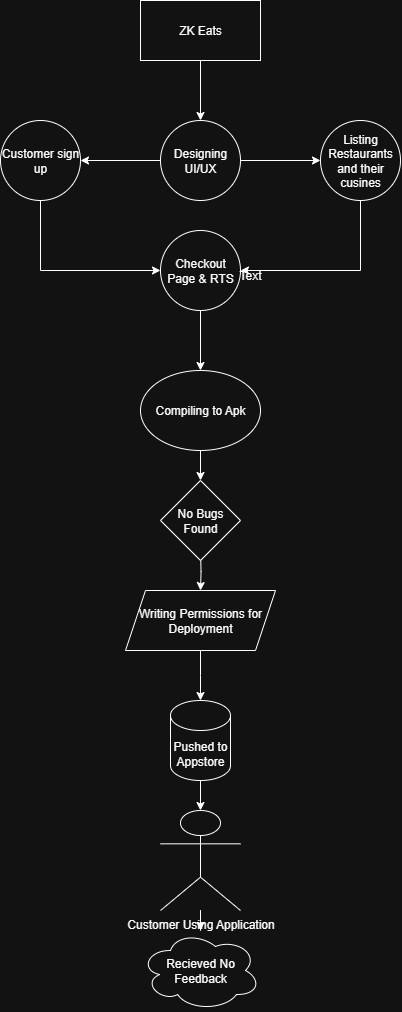

The diagram above was exported from draw.io. Its source (the exported page's mxGraphModel, read from the mxfile embedded in the PNG):
<mxGraphModel dx="1158" dy="624" grid="1" gridSize="10" guides="1" tooltips="1" connect="1" arrows="1" fold="1" page="1" pageScale="1" pageWidth="850" pageHeight="1100" math="0" shadow="0">
  <root>
    <mxCell id="0" />
    <mxCell id="1" parent="0" />
    <mxCell id="XRBNciSBYQcuy76RkXWW-27" style="edgeStyle=orthogonalEdgeStyle;rounded=0;orthogonalLoop=1;jettySize=auto;html=1;entryX=0.5;entryY=0;entryDx=0;entryDy=0;" edge="1" parent="1" source="XRBNciSBYQcuy76RkXWW-28" target="XRBNciSBYQcuy76RkXWW-31">
      <mxGeometry relative="1" as="geometry" />
    </mxCell>
    <mxCell id="XRBNciSBYQcuy76RkXWW-28" value="ZK Eats" style="rounded=0;whiteSpace=wrap;html=1;" vertex="1" parent="1">
      <mxGeometry x="420" y="270" width="120" height="60" as="geometry" />
    </mxCell>
    <mxCell id="XRBNciSBYQcuy76RkXWW-29" value="" style="edgeStyle=orthogonalEdgeStyle;rounded=0;orthogonalLoop=1;jettySize=auto;html=1;" edge="1" parent="1" source="XRBNciSBYQcuy76RkXWW-31" target="XRBNciSBYQcuy76RkXWW-34">
      <mxGeometry relative="1" as="geometry" />
    </mxCell>
    <mxCell id="XRBNciSBYQcuy76RkXWW-30" value="" style="edgeStyle=orthogonalEdgeStyle;rounded=0;orthogonalLoop=1;jettySize=auto;html=1;" edge="1" parent="1" source="XRBNciSBYQcuy76RkXWW-31" target="XRBNciSBYQcuy76RkXWW-36">
      <mxGeometry relative="1" as="geometry" />
    </mxCell>
    <mxCell id="XRBNciSBYQcuy76RkXWW-31" value="Designing UI/UX" style="ellipse;whiteSpace=wrap;html=1;aspect=fixed;" vertex="1" parent="1">
      <mxGeometry x="440" y="390" width="80" height="80" as="geometry" />
    </mxCell>
    <mxCell id="XRBNciSBYQcuy76RkXWW-32" style="edgeStyle=orthogonalEdgeStyle;rounded=0;orthogonalLoop=1;jettySize=auto;html=1;exitX=0.5;exitY=1;exitDx=0;exitDy=0;entryX=0.5;entryY=0;entryDx=0;entryDy=0;entryPerimeter=0;" edge="1" parent="1">
      <mxGeometry relative="1" as="geometry">
        <mxPoint x="480" y="820" as="sourcePoint" />
        <mxPoint x="480" y="860" as="targetPoint" />
      </mxGeometry>
    </mxCell>
    <mxCell id="XRBNciSBYQcuy76RkXWW-33" style="edgeStyle=orthogonalEdgeStyle;rounded=0;orthogonalLoop=1;jettySize=auto;html=1;exitX=0.5;exitY=1;exitDx=0;exitDy=0;entryX=0;entryY=0.5;entryDx=0;entryDy=0;" edge="1" parent="1" source="XRBNciSBYQcuy76RkXWW-34" target="XRBNciSBYQcuy76RkXWW-38">
      <mxGeometry relative="1" as="geometry" />
    </mxCell>
    <mxCell id="XRBNciSBYQcuy76RkXWW-34" value="Customer sign up" style="ellipse;whiteSpace=wrap;html=1;" vertex="1" parent="1">
      <mxGeometry x="280" y="390" width="80" height="80" as="geometry" />
    </mxCell>
    <mxCell id="XRBNciSBYQcuy76RkXWW-35" style="edgeStyle=orthogonalEdgeStyle;rounded=0;orthogonalLoop=1;jettySize=auto;html=1;exitX=0.5;exitY=1;exitDx=0;exitDy=0;entryX=1;entryY=0.5;entryDx=0;entryDy=0;" edge="1" parent="1" source="XRBNciSBYQcuy76RkXWW-36" target="XRBNciSBYQcuy76RkXWW-38">
      <mxGeometry relative="1" as="geometry" />
    </mxCell>
    <mxCell id="XRBNciSBYQcuy76RkXWW-36" value="Listing Restaurants and their cusines" style="ellipse;whiteSpace=wrap;html=1;" vertex="1" parent="1">
      <mxGeometry x="600" y="390" width="80" height="80" as="geometry" />
    </mxCell>
    <mxCell id="XRBNciSBYQcuy76RkXWW-37" style="edgeStyle=orthogonalEdgeStyle;rounded=0;orthogonalLoop=1;jettySize=auto;html=1;exitX=0.5;exitY=1;exitDx=0;exitDy=0;entryX=0.5;entryY=0;entryDx=0;entryDy=0;" edge="1" parent="1" source="XRBNciSBYQcuy76RkXWW-38" target="XRBNciSBYQcuy76RkXWW-40">
      <mxGeometry relative="1" as="geometry" />
    </mxCell>
    <mxCell id="XRBNciSBYQcuy76RkXWW-38" value="Checkout Page &amp;amp; RTS" style="ellipse;whiteSpace=wrap;html=1;aspect=fixed;" vertex="1" parent="1">
      <mxGeometry x="440" y="500" width="80" height="80" as="geometry" />
    </mxCell>
    <mxCell id="XRBNciSBYQcuy76RkXWW-39" style="edgeStyle=orthogonalEdgeStyle;rounded=0;orthogonalLoop=1;jettySize=auto;html=1;exitX=0.5;exitY=1;exitDx=0;exitDy=0;entryX=0.5;entryY=0;entryDx=0;entryDy=0;" edge="1" parent="1" source="XRBNciSBYQcuy76RkXWW-40" target="XRBNciSBYQcuy76RkXWW-41">
      <mxGeometry relative="1" as="geometry" />
    </mxCell>
    <mxCell id="XRBNciSBYQcuy76RkXWW-40" value="Compiling to Apk" style="ellipse;whiteSpace=wrap;html=1;" vertex="1" parent="1">
      <mxGeometry x="420" y="640" width="120" height="80" as="geometry" />
    </mxCell>
    <mxCell id="XRBNciSBYQcuy76RkXWW-41" value="No Bugs Found" style="rhombus;whiteSpace=wrap;html=1;" vertex="1" parent="1">
      <mxGeometry x="440" y="750" width="80" height="80" as="geometry" />
    </mxCell>
    <mxCell id="XRBNciSBYQcuy76RkXWW-42" style="edgeStyle=orthogonalEdgeStyle;rounded=0;orthogonalLoop=1;jettySize=auto;html=1;exitX=0.5;exitY=1;exitDx=0;exitDy=0;entryX=0.5;entryY=0;entryDx=0;entryDy=0;" edge="1" parent="1" source="XRBNciSBYQcuy76RkXWW-43">
      <mxGeometry relative="1" as="geometry">
        <mxPoint x="480" y="970" as="targetPoint" />
      </mxGeometry>
    </mxCell>
    <mxCell id="XRBNciSBYQcuy76RkXWW-43" value="Writing Permissions for Deployment" style="shape=parallelogram;perimeter=parallelogramPerimeter;whiteSpace=wrap;html=1;fixedSize=1;" vertex="1" parent="1">
      <mxGeometry x="405" y="860" width="150" height="60" as="geometry" />
    </mxCell>
    <mxCell id="XRBNciSBYQcuy76RkXWW-44" value="Pushed to Appstore" style="shape=cylinder3;whiteSpace=wrap;html=1;boundedLbl=1;backgroundOutline=1;size=15;" vertex="1" parent="1">
      <mxGeometry x="450" y="970" width="60" height="80" as="geometry" />
    </mxCell>
    <mxCell id="XRBNciSBYQcuy76RkXWW-45" style="edgeStyle=orthogonalEdgeStyle;rounded=0;orthogonalLoop=1;jettySize=auto;html=1;" edge="1" parent="1" source="XRBNciSBYQcuy76RkXWW-46" target="XRBNciSBYQcuy76RkXWW-48">
      <mxGeometry relative="1" as="geometry" />
    </mxCell>
    <mxCell id="XRBNciSBYQcuy76RkXWW-46" value="Customer Using Application" style="shape=umlActor;verticalLabelPosition=bottom;verticalAlign=top;html=1;outlineConnect=0;" vertex="1" parent="1">
      <mxGeometry x="440" y="1080" width="80" height="100" as="geometry" />
    </mxCell>
    <mxCell id="XRBNciSBYQcuy76RkXWW-47" style="edgeStyle=orthogonalEdgeStyle;rounded=0;orthogonalLoop=1;jettySize=auto;html=1;exitX=0.5;exitY=1;exitDx=0;exitDy=0;exitPerimeter=0;entryX=0.5;entryY=0;entryDx=0;entryDy=0;entryPerimeter=0;" edge="1" parent="1" source="XRBNciSBYQcuy76RkXWW-44" target="XRBNciSBYQcuy76RkXWW-46">
      <mxGeometry relative="1" as="geometry" />
    </mxCell>
    <mxCell id="XRBNciSBYQcuy76RkXWW-48" value="Recieved No Feedback" style="ellipse;shape=cloud;whiteSpace=wrap;html=1;" vertex="1" parent="1">
      <mxGeometry x="420" y="1200" width="120" height="80" as="geometry" />
    </mxCell>
    <mxCell id="XRBNciSBYQcuy76RkXWW-49" value="Text" style="text;strokeColor=none;align=center;fillColor=none;html=1;verticalAlign=middle;whiteSpace=wrap;rounded=0;" vertex="1" parent="1">
      <mxGeometry x="500" y="530" width="60" height="30" as="geometry" />
    </mxCell>
  </root>
</mxGraphModel>